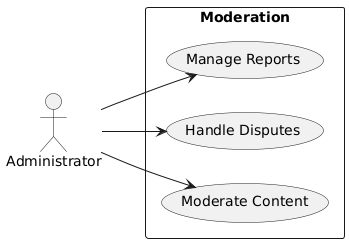

The diagram above was rendered by PlantUML. Its source (embedded in the PNG):
@startuml
skinparam packageStyle rectangle
skinparam shadowing false
left to right direction

actor Admin as "Administrator"

package "Moderation" {
    (Moderate Content) as ModContent
    (Handle Disputes) as Disputes
    (Manage Reports) as Reports
}

Admin --> ModContent
Admin --> Disputes
Admin --> Reports
@enduml